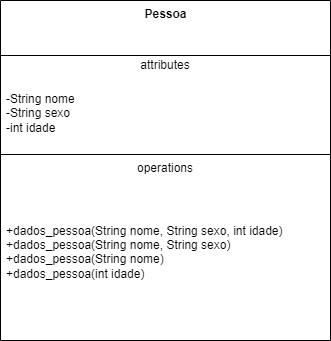

The diagram above was exported from draw.io. Its source (the exported page's mxGraphModel, read from the mxfile embedded in the PNG):
<mxGraphModel dx="1550" dy="844" grid="1" gridSize="10" guides="1" tooltips="1" connect="1" arrows="1" fold="1" page="1" pageScale="1" pageWidth="827" pageHeight="1169" math="0" shadow="0">
  <root>
    <mxCell id="0" />
    <mxCell id="1" parent="0" />
    <mxCell id="LtJMhXxihdgHqvx-h2du-27" value="&lt;b&gt;Pessoa&lt;/b&gt;&lt;br&gt;" style="swimlane;fontStyle=0;align=center;verticalAlign=top;childLayout=stackLayout;horizontal=1;startSize=55;horizontalStack=0;resizeParent=1;resizeParentMax=0;resizeLast=0;collapsible=0;marginBottom=0;html=1;" vertex="1" parent="1">
      <mxGeometry x="344" y="240" width="330" height="340" as="geometry" />
    </mxCell>
    <mxCell id="LtJMhXxihdgHqvx-h2du-28" value="attributes" style="text;html=1;strokeColor=none;fillColor=none;align=center;verticalAlign=middle;spacingLeft=4;spacingRight=4;overflow=hidden;rotatable=0;points=[[0,0.5],[1,0.5]];portConstraint=eastwest;" vertex="1" parent="LtJMhXxihdgHqvx-h2du-27">
      <mxGeometry y="55" width="330" height="20" as="geometry" />
    </mxCell>
    <mxCell id="LtJMhXxihdgHqvx-h2du-29" value="-String nome&lt;br&gt;-String sexo&lt;br&gt;-int idade" style="text;html=1;strokeColor=none;fillColor=none;align=left;verticalAlign=middle;spacingLeft=4;spacingRight=4;overflow=hidden;rotatable=0;points=[[0,0.5],[1,0.5]];portConstraint=eastwest;" vertex="1" parent="LtJMhXxihdgHqvx-h2du-27">
      <mxGeometry y="75" width="330" height="75" as="geometry" />
    </mxCell>
    <mxCell id="LtJMhXxihdgHqvx-h2du-32" value="" style="line;strokeWidth=1;fillColor=none;align=left;verticalAlign=middle;spacingTop=-1;spacingLeft=3;spacingRight=3;rotatable=0;labelPosition=right;points=[];portConstraint=eastwest;" vertex="1" parent="LtJMhXxihdgHqvx-h2du-27">
      <mxGeometry y="150" width="330" height="8" as="geometry" />
    </mxCell>
    <mxCell id="LtJMhXxihdgHqvx-h2du-33" value="operations" style="text;html=1;strokeColor=none;fillColor=none;align=center;verticalAlign=middle;spacingLeft=4;spacingRight=4;overflow=hidden;rotatable=0;points=[[0,0.5],[1,0.5]];portConstraint=eastwest;" vertex="1" parent="LtJMhXxihdgHqvx-h2du-27">
      <mxGeometry y="158" width="330" height="20" as="geometry" />
    </mxCell>
    <mxCell id="LtJMhXxihdgHqvx-h2du-34" value="+dados_pessoa(String nome, String sexo, int idade)&lt;br&gt;+dados_pessoa(String nome, String sexo)&lt;br&gt;+dados_pessoa(String nome)&lt;br&gt;+dados_pessoa(int idade)&lt;br&gt;&lt;br&gt;" style="text;html=1;strokeColor=none;fillColor=none;align=left;verticalAlign=middle;spacingLeft=4;spacingRight=4;overflow=hidden;rotatable=0;points=[[0,0.5],[1,0.5]];portConstraint=eastwest;" vertex="1" parent="LtJMhXxihdgHqvx-h2du-27">
      <mxGeometry y="178" width="330" height="162" as="geometry" />
    </mxCell>
  </root>
</mxGraphModel>